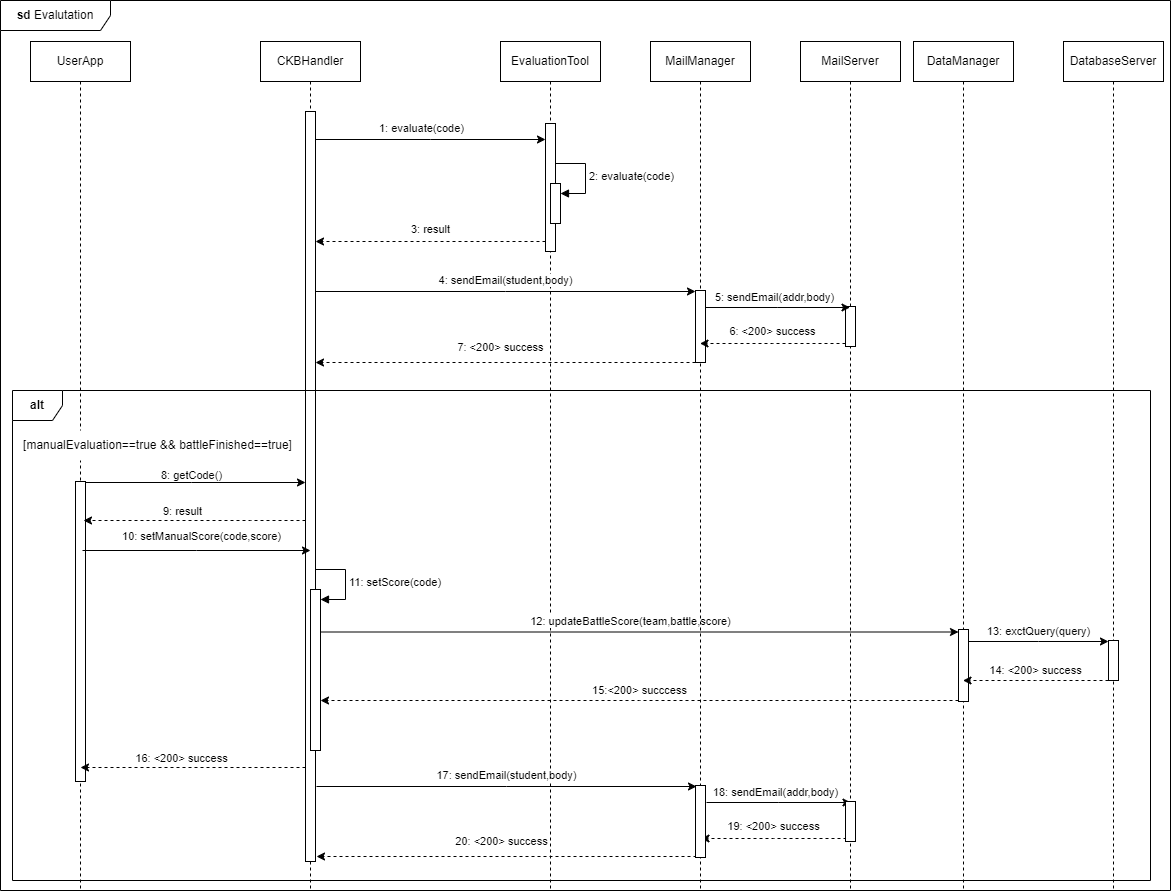

The diagram above was exported from draw.io. Its source (the exported page's mxGraphModel, read from the mxfile embedded in the PNG):
<mxGraphModel dx="1050" dy="534" grid="1" gridSize="10" guides="1" tooltips="1" connect="1" arrows="1" fold="1" page="1" pageScale="1" pageWidth="827" pageHeight="1169" math="0" shadow="0">
  <root>
    <mxCell id="0" />
    <mxCell id="1" parent="0" />
    <mxCell id="PjJbpMk4C1bl2UzmIqDC-3" value="CKBHandler" style="shape=umlLifeline;perimeter=lifelinePerimeter;whiteSpace=wrap;html=1;container=0;dropTarget=0;collapsible=0;recursiveResize=0;outlineConnect=0;portConstraint=eastwest;newEdgeStyle={&quot;edgeStyle&quot;:&quot;elbowEdgeStyle&quot;,&quot;elbow&quot;:&quot;vertical&quot;,&quot;curved&quot;:0,&quot;rounded&quot;:0};" parent="1" vertex="1">
      <mxGeometry x="270" y="61" width="100" height="849" as="geometry" />
    </mxCell>
    <mxCell id="PjJbpMk4C1bl2UzmIqDC-4" value="" style="html=1;points=[];perimeter=orthogonalPerimeter;outlineConnect=0;targetShapes=umlLifeline;portConstraint=eastwest;newEdgeStyle={&quot;edgeStyle&quot;:&quot;elbowEdgeStyle&quot;,&quot;elbow&quot;:&quot;vertical&quot;,&quot;curved&quot;:0,&quot;rounded&quot;:0};" parent="PjJbpMk4C1bl2UzmIqDC-3" vertex="1">
      <mxGeometry x="45" y="70" width="10" height="750" as="geometry" />
    </mxCell>
    <mxCell id="PjJbpMk4C1bl2UzmIqDC-6" value="&lt;b&gt;sd&lt;/b&gt;&amp;nbsp;Evalutation" style="shape=umlFrame;whiteSpace=wrap;html=1;pointerEvents=0;width=110;height=30;" parent="1" vertex="1">
      <mxGeometry x="10" y="20" width="1170" height="890" as="geometry" />
    </mxCell>
    <mxCell id="PjJbpMk4C1bl2UzmIqDC-7" value="EvaluationTool" style="shape=umlLifeline;perimeter=lifelinePerimeter;whiteSpace=wrap;html=1;container=0;dropTarget=0;collapsible=0;recursiveResize=0;outlineConnect=0;portConstraint=eastwest;newEdgeStyle={&quot;edgeStyle&quot;:&quot;elbowEdgeStyle&quot;,&quot;elbow&quot;:&quot;vertical&quot;,&quot;curved&quot;:0,&quot;rounded&quot;:0};" parent="1" vertex="1">
      <mxGeometry x="510" y="61" width="100" height="849" as="geometry" />
    </mxCell>
    <mxCell id="PjJbpMk4C1bl2UzmIqDC-36" value="" style="html=1;points=[];perimeter=orthogonalPerimeter;outlineConnect=0;targetShapes=umlLifeline;portConstraint=eastwest;newEdgeStyle={&quot;edgeStyle&quot;:&quot;elbowEdgeStyle&quot;,&quot;elbow&quot;:&quot;vertical&quot;,&quot;curved&quot;:0,&quot;rounded&quot;:0};" parent="PjJbpMk4C1bl2UzmIqDC-7" vertex="1">
      <mxGeometry x="45" y="82" width="10" height="128" as="geometry" />
    </mxCell>
    <mxCell id="PjJbpMk4C1bl2UzmIqDC-39" value="" style="html=1;points=[[0,0,0,0,5],[0,1,0,0,-5],[1,0,0,0,5],[1,1,0,0,-5]];perimeter=orthogonalPerimeter;outlineConnect=0;targetShapes=umlLifeline;portConstraint=eastwest;newEdgeStyle={&quot;curved&quot;:0,&quot;rounded&quot;:0};" parent="PjJbpMk4C1bl2UzmIqDC-7" vertex="1">
      <mxGeometry x="50" y="142" width="10" height="40" as="geometry" />
    </mxCell>
    <mxCell id="PjJbpMk4C1bl2UzmIqDC-40" value="2: evaluate(code)" style="html=1;align=left;spacingLeft=2;endArrow=block;rounded=0;edgeStyle=orthogonalEdgeStyle;curved=0;rounded=0;" parent="PjJbpMk4C1bl2UzmIqDC-7" target="PjJbpMk4C1bl2UzmIqDC-39" edge="1">
      <mxGeometry relative="1" as="geometry">
        <mxPoint x="55" y="122" as="sourcePoint" />
        <Array as="points">
          <mxPoint x="85" y="152" />
        </Array>
      </mxGeometry>
    </mxCell>
    <mxCell id="PjJbpMk4C1bl2UzmIqDC-44" style="edgeStyle=elbowEdgeStyle;rounded=0;orthogonalLoop=1;jettySize=auto;html=1;elbow=vertical;curved=0;" parent="1" edge="1">
      <mxGeometry relative="1" as="geometry">
        <mxPoint x="87" y="502" as="sourcePoint" />
        <mxPoint x="315" y="502" as="targetPoint" />
      </mxGeometry>
    </mxCell>
    <mxCell id="PjJbpMk4C1bl2UzmIqDC-49" value="8: getCode()" style="edgeLabel;html=1;align=center;verticalAlign=middle;resizable=0;points=[];" parent="PjJbpMk4C1bl2UzmIqDC-44" vertex="1" connectable="0">
      <mxGeometry x="0.1982" relative="1" as="geometry">
        <mxPoint x="-24" y="-8" as="offset" />
      </mxGeometry>
    </mxCell>
    <mxCell id="PjJbpMk4C1bl2UzmIqDC-37" style="edgeStyle=elbowEdgeStyle;rounded=0;orthogonalLoop=1;jettySize=auto;html=1;elbow=vertical;curved=0;" parent="1" edge="1">
      <mxGeometry relative="1" as="geometry">
        <mxPoint x="325" y="159" as="sourcePoint" />
        <mxPoint x="555" y="159" as="targetPoint" />
      </mxGeometry>
    </mxCell>
    <mxCell id="PjJbpMk4C1bl2UzmIqDC-38" value="1: evaluate(code)" style="edgeLabel;html=1;align=center;verticalAlign=middle;resizable=0;points=[];" parent="PjJbpMk4C1bl2UzmIqDC-37" vertex="1" connectable="0">
      <mxGeometry x="0.2904" y="-4" relative="1" as="geometry">
        <mxPoint x="-43" y="-16" as="offset" />
      </mxGeometry>
    </mxCell>
    <mxCell id="PjJbpMk4C1bl2UzmIqDC-41" value="3: result" style="edgeStyle=elbowEdgeStyle;rounded=0;orthogonalLoop=1;jettySize=auto;html=1;elbow=vertical;curved=0;dashed=1;" parent="1" edge="1">
      <mxGeometry y="-12" relative="1" as="geometry">
        <mxPoint x="555" y="261" as="sourcePoint" />
        <mxPoint x="325" y="261" as="targetPoint" />
        <mxPoint as="offset" />
      </mxGeometry>
    </mxCell>
    <mxCell id="PjJbpMk4C1bl2UzmIqDC-47" value="UserApp" style="shape=umlLifeline;perimeter=lifelinePerimeter;whiteSpace=wrap;html=1;container=0;dropTarget=0;collapsible=0;recursiveResize=0;outlineConnect=0;portConstraint=eastwest;newEdgeStyle={&quot;edgeStyle&quot;:&quot;elbowEdgeStyle&quot;,&quot;elbow&quot;:&quot;vertical&quot;,&quot;curved&quot;:0,&quot;rounded&quot;:0};" parent="1" vertex="1">
      <mxGeometry x="40" y="61" width="100" height="849" as="geometry" />
    </mxCell>
    <mxCell id="PjJbpMk4C1bl2UzmIqDC-48" value="" style="html=1;points=[];perimeter=orthogonalPerimeter;outlineConnect=0;targetShapes=umlLifeline;portConstraint=eastwest;newEdgeStyle={&quot;edgeStyle&quot;:&quot;elbowEdgeStyle&quot;,&quot;elbow&quot;:&quot;vertical&quot;,&quot;curved&quot;:0,&quot;rounded&quot;:0};" parent="PjJbpMk4C1bl2UzmIqDC-47" vertex="1">
      <mxGeometry x="45" y="440" width="10" height="300" as="geometry" />
    </mxCell>
    <mxCell id="PjJbpMk4C1bl2UzmIqDC-43" value="[manualEvaluation==true &amp;amp;&amp;amp; battleFinished==true]" style="text;html=1;align=center;verticalAlign=middle;resizable=0;points=[];autosize=1;strokeColor=none;fillColor=default;" parent="1" vertex="1">
      <mxGeometry x="22" y="450" width="290" height="30" as="geometry" />
    </mxCell>
    <mxCell id="PjJbpMk4C1bl2UzmIqDC-50" style="edgeStyle=elbowEdgeStyle;rounded=0;orthogonalLoop=1;jettySize=auto;html=1;elbow=vertical;curved=0;dashed=1;" parent="1" source="PjJbpMk4C1bl2UzmIqDC-4" edge="1">
      <mxGeometry relative="1" as="geometry">
        <mxPoint x="300" y="530" as="sourcePoint" />
        <mxPoint x="93" y="540" as="targetPoint" />
        <Array as="points">
          <mxPoint x="260" y="540" />
        </Array>
      </mxGeometry>
    </mxCell>
    <mxCell id="PjJbpMk4C1bl2UzmIqDC-51" value="9: result" style="edgeLabel;html=1;align=center;verticalAlign=middle;resizable=0;points=[];" parent="PjJbpMk4C1bl2UzmIqDC-50" vertex="1" connectable="0">
      <mxGeometry x="-0.3933" y="4" relative="1" as="geometry">
        <mxPoint x="-57" y="-14" as="offset" />
      </mxGeometry>
    </mxCell>
    <mxCell id="PjJbpMk4C1bl2UzmIqDC-52" style="edgeStyle=elbowEdgeStyle;rounded=0;orthogonalLoop=1;jettySize=auto;html=1;elbow=vertical;curved=0;" parent="1" edge="1">
      <mxGeometry relative="1" as="geometry">
        <mxPoint x="92" y="570" as="sourcePoint" />
        <mxPoint x="320" y="570" as="targetPoint" />
      </mxGeometry>
    </mxCell>
    <mxCell id="PjJbpMk4C1bl2UzmIqDC-53" value="10: setManualScore(code,score)" style="edgeLabel;html=1;align=center;verticalAlign=middle;resizable=0;points=[];" parent="PjJbpMk4C1bl2UzmIqDC-52" vertex="1" connectable="0">
      <mxGeometry x="0.1982" relative="1" as="geometry">
        <mxPoint x="-19" y="-15" as="offset" />
      </mxGeometry>
    </mxCell>
    <mxCell id="j3uywayax3EOiW4j6qYz-1" value="12: updateBattleScore(team,battle,score)" style="rounded=0;orthogonalLoop=1;jettySize=auto;html=1;" parent="1" edge="1">
      <mxGeometry x="-0.0282" y="12" relative="1" as="geometry">
        <mxPoint x="330" y="651.5" as="sourcePoint" />
        <mxPoint x="968" y="651.5" as="targetPoint" />
        <mxPoint y="1" as="offset" />
      </mxGeometry>
    </mxCell>
    <mxCell id="PjJbpMk4C1bl2UzmIqDC-55" value="" style="html=1;points=[[0,0,0,0,5],[0,1,0,0,-5],[1,0,0,0,5],[1,1,0,0,-5]];perimeter=orthogonalPerimeter;outlineConnect=0;targetShapes=umlLifeline;portConstraint=eastwest;newEdgeStyle={&quot;curved&quot;:0,&quot;rounded&quot;:0};" parent="1" vertex="1">
      <mxGeometry x="320" y="609" width="10" height="161" as="geometry" />
    </mxCell>
    <mxCell id="PjJbpMk4C1bl2UzmIqDC-56" value="11: setScore(code)" style="html=1;align=left;spacingLeft=2;endArrow=block;rounded=0;edgeStyle=orthogonalEdgeStyle;curved=0;rounded=0;" parent="1" target="PjJbpMk4C1bl2UzmIqDC-55" edge="1">
      <mxGeometry relative="1" as="geometry">
        <mxPoint x="325" y="589" as="sourcePoint" />
        <Array as="points">
          <mxPoint x="355" y="619" />
        </Array>
      </mxGeometry>
    </mxCell>
    <mxCell id="PjJbpMk4C1bl2UzmIqDC-61" style="edgeStyle=elbowEdgeStyle;rounded=0;orthogonalLoop=1;jettySize=auto;html=1;elbow=vertical;curved=0;dashed=1;" parent="1" edge="1">
      <mxGeometry relative="1" as="geometry">
        <mxPoint x="315" y="787" as="sourcePoint" />
        <mxPoint x="90" y="787" as="targetPoint" />
      </mxGeometry>
    </mxCell>
    <mxCell id="PjJbpMk4C1bl2UzmIqDC-62" value="16: &amp;lt;200&amp;gt; success" style="edgeLabel;html=1;align=center;verticalAlign=middle;resizable=0;points=[];" parent="PjJbpMk4C1bl2UzmIqDC-61" vertex="1" connectable="0">
      <mxGeometry x="-0.3933" y="4" relative="1" as="geometry">
        <mxPoint x="-57" y="-14" as="offset" />
      </mxGeometry>
    </mxCell>
    <mxCell id="YgyY3vaUbUnLYz53fz7u-9" value="MailManager" style="shape=umlLifeline;perimeter=lifelinePerimeter;whiteSpace=wrap;html=1;container=0;dropTarget=0;collapsible=0;recursiveResize=0;outlineConnect=0;portConstraint=eastwest;newEdgeStyle={&quot;edgeStyle&quot;:&quot;elbowEdgeStyle&quot;,&quot;elbow&quot;:&quot;vertical&quot;,&quot;curved&quot;:0,&quot;rounded&quot;:0};" parent="1" vertex="1">
      <mxGeometry x="660" y="61" width="100" height="849" as="geometry" />
    </mxCell>
    <mxCell id="YgyY3vaUbUnLYz53fz7u-10" value="" style="html=1;points=[];perimeter=orthogonalPerimeter;outlineConnect=0;targetShapes=umlLifeline;portConstraint=eastwest;newEdgeStyle={&quot;edgeStyle&quot;:&quot;elbowEdgeStyle&quot;,&quot;elbow&quot;:&quot;vertical&quot;,&quot;curved&quot;:0,&quot;rounded&quot;:0};" parent="YgyY3vaUbUnLYz53fz7u-9" vertex="1">
      <mxGeometry x="45" y="249" width="10" height="72" as="geometry" />
    </mxCell>
    <mxCell id="YgyY3vaUbUnLYz53fz7u-11" value="MailServer" style="shape=umlLifeline;perimeter=lifelinePerimeter;whiteSpace=wrap;html=1;container=0;dropTarget=0;collapsible=0;recursiveResize=0;outlineConnect=0;portConstraint=eastwest;newEdgeStyle={&quot;edgeStyle&quot;:&quot;elbowEdgeStyle&quot;,&quot;elbow&quot;:&quot;vertical&quot;,&quot;curved&quot;:0,&quot;rounded&quot;:0};" parent="1" vertex="1">
      <mxGeometry x="810" y="61" width="100" height="849" as="geometry" />
    </mxCell>
    <mxCell id="YgyY3vaUbUnLYz53fz7u-12" value="" style="html=1;points=[];perimeter=orthogonalPerimeter;outlineConnect=0;targetShapes=umlLifeline;portConstraint=eastwest;newEdgeStyle={&quot;edgeStyle&quot;:&quot;elbowEdgeStyle&quot;,&quot;elbow&quot;:&quot;vertical&quot;,&quot;curved&quot;:0,&quot;rounded&quot;:0};" parent="YgyY3vaUbUnLYz53fz7u-11" vertex="1">
      <mxGeometry x="45" y="265" width="10" height="40" as="geometry" />
    </mxCell>
    <mxCell id="PjJbpMk4C1bl2UzmIqDC-42" value="&lt;b&gt;alt&lt;/b&gt;" style="shape=umlFrame;whiteSpace=wrap;html=1;pointerEvents=0;width=50;height=30;" parent="1" vertex="1">
      <mxGeometry x="22" y="410" width="1138" height="490" as="geometry" />
    </mxCell>
    <mxCell id="YgyY3vaUbUnLYz53fz7u-13" value="4: sendEmail(student,body)" style="edgeStyle=elbowEdgeStyle;rounded=0;orthogonalLoop=1;jettySize=auto;html=1;elbow=vertical;curved=0;" parent="1" edge="1">
      <mxGeometry y="11" relative="1" as="geometry">
        <mxPoint x="325" y="311" as="sourcePoint" />
        <mxPoint x="705" y="311" as="targetPoint" />
        <mxPoint as="offset" />
      </mxGeometry>
    </mxCell>
    <mxCell id="YgyY3vaUbUnLYz53fz7u-15" value="5: sendEmail(addr,body)" style="edgeStyle=elbowEdgeStyle;rounded=0;orthogonalLoop=1;jettySize=auto;html=1;elbow=vertical;curved=0;" parent="1" edge="1">
      <mxGeometry x="-0.0393" y="10" relative="1" as="geometry">
        <mxPoint x="715" y="327" as="sourcePoint" />
        <mxPoint x="859.5" y="327" as="targetPoint" />
        <mxPoint as="offset" />
      </mxGeometry>
    </mxCell>
    <mxCell id="YgyY3vaUbUnLYz53fz7u-16" value="6: &amp;lt;200&amp;gt; success" style="edgeStyle=elbowEdgeStyle;rounded=0;orthogonalLoop=1;jettySize=auto;html=1;elbow=vertical;curved=0;dashed=1;" parent="1" edge="1">
      <mxGeometry y="-12" relative="1" as="geometry">
        <mxPoint x="855" y="363" as="sourcePoint" />
        <mxPoint x="709.5" y="363" as="targetPoint" />
        <mxPoint as="offset" />
      </mxGeometry>
    </mxCell>
    <mxCell id="YgyY3vaUbUnLYz53fz7u-17" value="7: &amp;lt;200&amp;gt; success" style="edgeStyle=elbowEdgeStyle;rounded=0;orthogonalLoop=1;jettySize=auto;html=1;elbow=vertical;curved=0;dashed=1;" parent="1" edge="1">
      <mxGeometry x="0.0263" y="-15" relative="1" as="geometry">
        <mxPoint x="705" y="382" as="sourcePoint" />
        <mxPoint x="325" y="382" as="targetPoint" />
        <mxPoint as="offset" />
      </mxGeometry>
    </mxCell>
    <mxCell id="YgyY3vaUbUnLYz53fz7u-18" value="17: sendEmail(student,body)" style="edgeStyle=elbowEdgeStyle;rounded=0;orthogonalLoop=1;jettySize=auto;html=1;elbow=horizontal;curved=0;" parent="1" edge="1">
      <mxGeometry y="11" relative="1" as="geometry">
        <mxPoint x="326" y="806" as="sourcePoint" />
        <mxPoint x="706" y="806" as="targetPoint" />
        <mxPoint as="offset" />
      </mxGeometry>
    </mxCell>
    <mxCell id="YgyY3vaUbUnLYz53fz7u-19" value="18: sendEmail(addr,body)" style="edgeStyle=elbowEdgeStyle;rounded=0;orthogonalLoop=1;jettySize=auto;html=1;elbow=vertical;curved=0;" parent="1" edge="1">
      <mxGeometry x="-0.0393" y="10" relative="1" as="geometry">
        <mxPoint x="716" y="822" as="sourcePoint" />
        <mxPoint x="860.5" y="822" as="targetPoint" />
        <mxPoint as="offset" />
      </mxGeometry>
    </mxCell>
    <mxCell id="YgyY3vaUbUnLYz53fz7u-20" value="19: &amp;lt;200&amp;gt; success" style="edgeStyle=elbowEdgeStyle;rounded=0;orthogonalLoop=1;jettySize=auto;html=1;elbow=horizontal;curved=0;dashed=1;" parent="1" edge="1">
      <mxGeometry y="-12" relative="1" as="geometry">
        <mxPoint x="856" y="858" as="sourcePoint" />
        <mxPoint x="710.5" y="858" as="targetPoint" />
        <mxPoint as="offset" />
      </mxGeometry>
    </mxCell>
    <mxCell id="YgyY3vaUbUnLYz53fz7u-21" value="20: &amp;lt;200&amp;gt; success" style="edgeStyle=elbowEdgeStyle;rounded=0;orthogonalLoop=1;jettySize=auto;html=1;elbow=vertical;curved=0;dashed=1;" parent="1" edge="1">
      <mxGeometry x="0.0263" y="-15" relative="1" as="geometry">
        <mxPoint x="706" y="876" as="sourcePoint" />
        <mxPoint x="326" y="876" as="targetPoint" />
        <mxPoint as="offset" />
      </mxGeometry>
    </mxCell>
    <mxCell id="YgyY3vaUbUnLYz53fz7u-22" value="" style="html=1;points=[];perimeter=orthogonalPerimeter;outlineConnect=0;targetShapes=umlLifeline;portConstraint=eastwest;newEdgeStyle={&quot;edgeStyle&quot;:&quot;elbowEdgeStyle&quot;,&quot;elbow&quot;:&quot;vertical&quot;,&quot;curved&quot;:0,&quot;rounded&quot;:0};" parent="1" vertex="1">
      <mxGeometry x="705" y="805" width="10" height="72" as="geometry" />
    </mxCell>
    <mxCell id="YgyY3vaUbUnLYz53fz7u-23" value="" style="html=1;points=[];perimeter=orthogonalPerimeter;outlineConnect=0;targetShapes=umlLifeline;portConstraint=eastwest;newEdgeStyle={&quot;edgeStyle&quot;:&quot;elbowEdgeStyle&quot;,&quot;elbow&quot;:&quot;vertical&quot;,&quot;curved&quot;:0,&quot;rounded&quot;:0};" parent="1" vertex="1">
      <mxGeometry x="855" y="821" width="10" height="40" as="geometry" />
    </mxCell>
    <mxCell id="dQOka3p4kYAk4ufZT-Up-1" value="DataManager" style="shape=umlLifeline;perimeter=lifelinePerimeter;whiteSpace=wrap;html=1;container=0;dropTarget=0;collapsible=0;recursiveResize=0;outlineConnect=0;portConstraint=eastwest;newEdgeStyle={&quot;edgeStyle&quot;:&quot;elbowEdgeStyle&quot;,&quot;elbow&quot;:&quot;vertical&quot;,&quot;curved&quot;:0,&quot;rounded&quot;:0};" parent="1" vertex="1">
      <mxGeometry x="923" y="61" width="100" height="849" as="geometry" />
    </mxCell>
    <mxCell id="dQOka3p4kYAk4ufZT-Up-2" value="" style="html=1;points=[];perimeter=orthogonalPerimeter;outlineConnect=0;targetShapes=umlLifeline;portConstraint=eastwest;newEdgeStyle={&quot;edgeStyle&quot;:&quot;elbowEdgeStyle&quot;,&quot;elbow&quot;:&quot;vertical&quot;,&quot;curved&quot;:0,&quot;rounded&quot;:0};" parent="dQOka3p4kYAk4ufZT-Up-1" vertex="1">
      <mxGeometry x="45" y="588" width="10" height="72" as="geometry" />
    </mxCell>
    <mxCell id="dQOka3p4kYAk4ufZT-Up-3" value="DatabaseServer" style="shape=umlLifeline;perimeter=lifelinePerimeter;whiteSpace=wrap;html=1;container=0;dropTarget=0;collapsible=0;recursiveResize=0;outlineConnect=0;portConstraint=eastwest;newEdgeStyle={&quot;edgeStyle&quot;:&quot;elbowEdgeStyle&quot;,&quot;elbow&quot;:&quot;vertical&quot;,&quot;curved&quot;:0,&quot;rounded&quot;:0};" parent="1" vertex="1">
      <mxGeometry x="1073" y="61" width="100" height="849" as="geometry" />
    </mxCell>
    <mxCell id="dQOka3p4kYAk4ufZT-Up-4" value="" style="html=1;points=[];perimeter=orthogonalPerimeter;outlineConnect=0;targetShapes=umlLifeline;portConstraint=eastwest;newEdgeStyle={&quot;edgeStyle&quot;:&quot;elbowEdgeStyle&quot;,&quot;elbow&quot;:&quot;vertical&quot;,&quot;curved&quot;:0,&quot;rounded&quot;:0};" parent="dQOka3p4kYAk4ufZT-Up-3" vertex="1">
      <mxGeometry x="45" y="599" width="10" height="40" as="geometry" />
    </mxCell>
    <mxCell id="j3uywayax3EOiW4j6qYz-2" value="13: exctQuery(query)" style="edgeStyle=elbowEdgeStyle;rounded=0;orthogonalLoop=1;jettySize=auto;html=1;elbow=vertical;curved=0;" parent="1" edge="1">
      <mxGeometry y="10" relative="1" as="geometry">
        <mxPoint x="978" y="661" as="sourcePoint" />
        <mxPoint x="1118" y="661" as="targetPoint" />
        <mxPoint as="offset" />
      </mxGeometry>
    </mxCell>
    <mxCell id="j3uywayax3EOiW4j6qYz-3" value="14: &amp;lt;200&amp;gt; success" style="edgeStyle=elbowEdgeStyle;rounded=0;orthogonalLoop=1;jettySize=auto;html=1;elbow=vertical;curved=0;dashed=1;" parent="1" edge="1">
      <mxGeometry y="-10" relative="1" as="geometry">
        <mxPoint x="1118" y="700" as="sourcePoint" />
        <mxPoint x="972.5" y="700" as="targetPoint" />
        <mxPoint as="offset" />
      </mxGeometry>
    </mxCell>
    <mxCell id="j3uywayax3EOiW4j6qYz-4" value="15:&amp;lt;200&amp;gt; succcess" style="edgeStyle=elbowEdgeStyle;rounded=0;orthogonalLoop=1;jettySize=auto;html=1;elbow=vertical;curved=0;dashed=1;" parent="1" edge="1">
      <mxGeometry y="-10" relative="1" as="geometry">
        <mxPoint x="968" y="720" as="sourcePoint" />
        <mxPoint x="330" y="720" as="targetPoint" />
        <mxPoint as="offset" />
      </mxGeometry>
    </mxCell>
  </root>
</mxGraphModel>